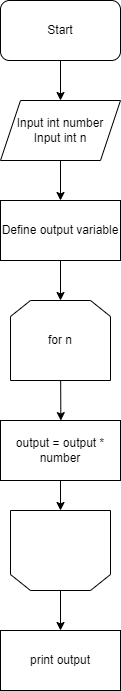

The diagram above was exported from draw.io. Its source (the exported page's mxGraphModel, read from the mxfile embedded in the PNG):
<mxGraphModel dx="871" dy="572" grid="1" gridSize="10" guides="1" tooltips="1" connect="1" arrows="1" fold="1" page="1" pageScale="1" pageWidth="850" pageHeight="1100" math="0" shadow="0">
  <root>
    <mxCell id="0" />
    <mxCell id="1" parent="0" />
    <mxCell id="17" value="" style="edgeStyle=none;html=1;" parent="1" source="2" target="3" edge="1">
      <mxGeometry relative="1" as="geometry" />
    </mxCell>
    <mxCell id="2" value="Start" style="rounded=1;whiteSpace=wrap;html=1;" parent="1" vertex="1">
      <mxGeometry x="365" y="120" width="120" height="60" as="geometry" />
    </mxCell>
    <mxCell id="16" value="" style="edgeStyle=none;html=1;" parent="1" source="3" target="4" edge="1">
      <mxGeometry relative="1" as="geometry" />
    </mxCell>
    <mxCell id="3" value="Input int number&lt;br&gt;Input int n" style="shape=parallelogram;perimeter=parallelogramPerimeter;whiteSpace=wrap;html=1;fixedSize=1;" parent="1" vertex="1">
      <mxGeometry x="365" y="220" width="120" height="60" as="geometry" />
    </mxCell>
    <mxCell id="15" value="" style="edgeStyle=none;html=1;" parent="1" source="4" target="5" edge="1">
      <mxGeometry relative="1" as="geometry" />
    </mxCell>
    <mxCell id="4" value="Define output variable" style="rounded=0;whiteSpace=wrap;html=1;" parent="1" vertex="1">
      <mxGeometry x="365" y="320" width="120" height="60" as="geometry" />
    </mxCell>
    <mxCell id="14" value="" style="edgeStyle=none;html=1;" parent="1" source="5" edge="1">
      <mxGeometry relative="1" as="geometry">
        <mxPoint x="425.3337438423646" y="540.0985221674878" as="targetPoint" />
      </mxGeometry>
    </mxCell>
    <mxCell id="5" value="for n" style="shape=loopLimit;whiteSpace=wrap;html=1;" parent="1" vertex="1">
      <mxGeometry x="375" y="420" width="100" height="80" as="geometry" />
    </mxCell>
    <mxCell id="19" value="" style="edgeStyle=none;html=1;" edge="1" parent="1" source="6" target="18">
      <mxGeometry relative="1" as="geometry" />
    </mxCell>
    <mxCell id="6" value="output = output * number" style="rounded=0;whiteSpace=wrap;html=1;" parent="1" vertex="1">
      <mxGeometry x="365" y="540" width="120" height="60" as="geometry" />
    </mxCell>
    <mxCell id="8" value="print output" style="rounded=0;whiteSpace=wrap;html=1;" parent="1" vertex="1">
      <mxGeometry x="365" y="750" width="120" height="60" as="geometry" />
    </mxCell>
    <mxCell id="20" value="" style="edgeStyle=none;html=1;" edge="1" parent="1" source="18" target="8">
      <mxGeometry relative="1" as="geometry" />
    </mxCell>
    <mxCell id="18" value="" style="shape=loopLimit;whiteSpace=wrap;html=1;rotation=-180;" vertex="1" parent="1">
      <mxGeometry x="375" y="630" width="100" height="80" as="geometry" />
    </mxCell>
  </root>
</mxGraphModel>